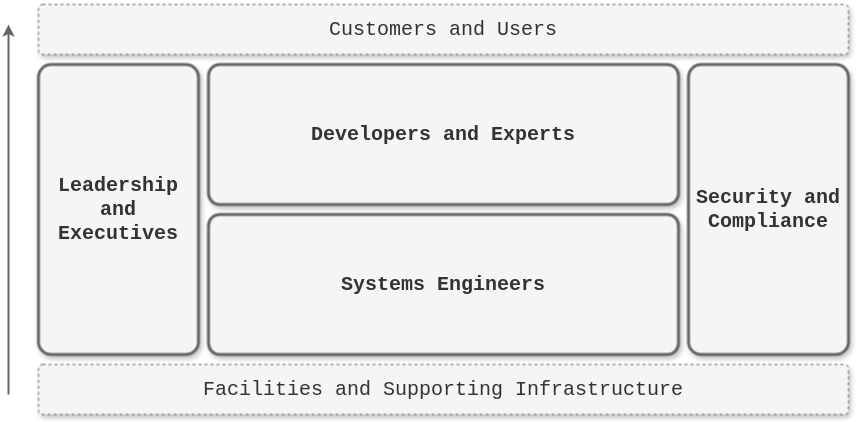

The diagram above was exported from draw.io. Its source (the exported page's mxGraphModel, read from the mxfile embedded in the PNG):
<mxGraphModel dx="1647" dy="991" grid="1" gridSize="10" guides="1" tooltips="1" connect="1" arrows="1" fold="1" page="1" pageScale="1" pageWidth="1100" pageHeight="850" math="0" shadow="0">
  <root>
    <mxCell id="0" />
    <mxCell id="1" parent="0" />
    <mxCell id="Yzxql-OYC8LBO3pogMly-1" value="&lt;div&gt;&lt;b&gt;Systems Engineers&lt;/b&gt;&lt;/div&gt;" style="rounded=1;whiteSpace=wrap;html=1;fontSize=20;fontFamily=Courier New;strokeWidth=3;arcSize=8;glass=0;shadow=1;fillColor=#f5f5f5;fontColor=#333333;strokeColor=#666666;" vertex="1" parent="1">
      <mxGeometry x="280" y="370" width="470" height="140" as="geometry" />
    </mxCell>
    <mxCell id="Yzxql-OYC8LBO3pogMly-2" value="&lt;div&gt;&lt;b&gt;Developers and Experts&lt;/b&gt;&lt;br&gt;&lt;/div&gt;" style="rounded=1;whiteSpace=wrap;html=1;fontSize=20;fontFamily=Courier New;strokeWidth=3;arcSize=8;glass=0;shadow=1;fillColor=#f5f5f5;fontColor=#333333;strokeColor=#666666;" vertex="1" parent="1">
      <mxGeometry x="280" y="220" width="470" height="140" as="geometry" />
    </mxCell>
    <mxCell id="Yzxql-OYC8LBO3pogMly-3" value="&lt;div&gt;&lt;b&gt;Security and Compliance&lt;/b&gt;&lt;br&gt;&lt;/div&gt;" style="rounded=1;whiteSpace=wrap;html=1;fontSize=20;fontFamily=Courier New;strokeWidth=3;arcSize=8;glass=0;shadow=1;fillColor=#f5f5f5;fontColor=#333333;strokeColor=#666666;" vertex="1" parent="1">
      <mxGeometry x="760" y="220" width="160" height="290" as="geometry" />
    </mxCell>
    <mxCell id="Yzxql-OYC8LBO3pogMly-4" value="&lt;div&gt;&lt;b&gt;Leadership and Executives&lt;/b&gt;&lt;br&gt;&lt;/div&gt;" style="rounded=1;whiteSpace=wrap;html=1;fontSize=20;fontFamily=Courier New;strokeWidth=3;arcSize=8;glass=0;shadow=1;fillColor=#f5f5f5;fontColor=#333333;strokeColor=#666666;" vertex="1" parent="1">
      <mxGeometry x="110" y="220" width="160" height="290" as="geometry" />
    </mxCell>
    <mxCell id="Yzxql-OYC8LBO3pogMly-5" value="Facilities and Supporting Infrastructure" style="rounded=1;whiteSpace=wrap;html=1;fontSize=20;fontFamily=Courier New;strokeWidth=1;arcSize=8;dashed=1;glass=0;shadow=1;fillColor=#f5f5f5;fontColor=#333333;strokeColor=#666666;" vertex="1" parent="1">
      <mxGeometry x="110" y="520" width="810" height="50" as="geometry" />
    </mxCell>
    <mxCell id="Yzxql-OYC8LBO3pogMly-7" value="Customers and Users" style="rounded=1;whiteSpace=wrap;html=1;fontSize=20;fontFamily=Courier New;strokeWidth=1;arcSize=8;dashed=1;glass=0;shadow=1;fillColor=#f5f5f5;fontColor=#333333;strokeColor=#666666;" vertex="1" parent="1">
      <mxGeometry x="110" y="160" width="810" height="50" as="geometry" />
    </mxCell>
    <mxCell id="Yzxql-OYC8LBO3pogMly-8" value="" style="endArrow=classic;html=1;rounded=0;strokeWidth=2;fillColor=#f5f5f5;strokeColor=#666666;" edge="1" parent="1">
      <mxGeometry width="50" height="50" relative="1" as="geometry">
        <mxPoint x="80" y="550" as="sourcePoint" />
        <mxPoint x="80" y="180" as="targetPoint" />
      </mxGeometry>
    </mxCell>
  </root>
</mxGraphModel>